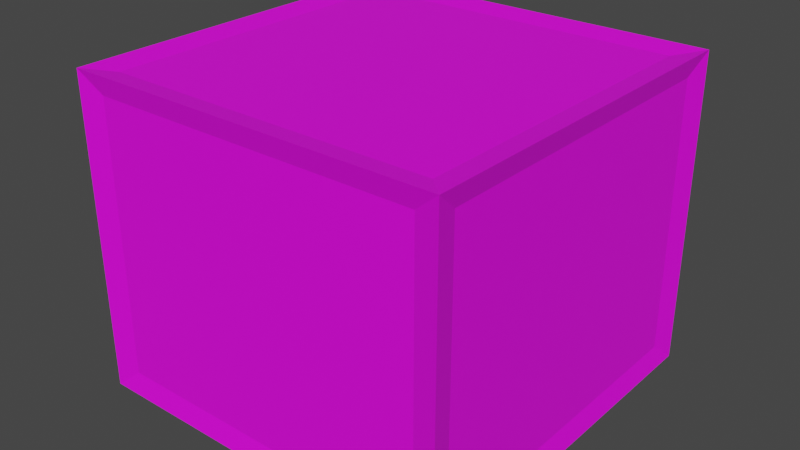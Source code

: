 # Source: box_sprite.blend  (saved by Blender 2.92.15; exported with 4.5.12 LTS)
import bpy
from mathutils import Matrix  # noqa: F401  (used for matrix-valued properties, if any)

bpy.ops.wm.read_factory_settings(use_empty=True)
scene = bpy.context.scene
scene.name = 'Scene'

# ---- collections
col_collection = bpy.data.collections.new('Collection'); scene.collection.children.link(col_collection)

# ---- images (referenced by path relative to the original .blend; pixels are not part of the script)
import os
ASSET_DIR = os.environ.get("B2B_ASSET_DIR", "")  # directory of the original .blend (textures are referenced by path, not embedded)
HERE = os.path.dirname(os.path.abspath(__file__))  # packed textures are extracted next to this script under _unpacked/

def load_image(name, relpath, width, height, colorspace="sRGB"):
    """Load a texture the original file referenced (path relative to the .blend, or extracted next to this script)."""
    p = next((c for c in (os.path.join(HERE, relpath), os.path.join(ASSET_DIR, relpath)) if relpath and os.path.exists(c)), "")
    if p:
        img = bpy.data.images.load(p, check_existing=True)
        img.name = name
    else:  # same state as the original file: an image datablock whose file is absent (Cycles renders it pink)
        img = bpy.data.images.new(name, width, height)
        img.source = "FILE"
        img.filepath = "//" + (relpath or name)
    img.colorspace_settings.name = colorspace
    return img
img_ci_0_layout_74_box_png = load_image('CI_0_layout_74_box.png', 'CI_0_layout_74_box.png', 1024, 1024, 'sRGB')

# ---- materials (node trees are filled in below, after node groups)
mat_box_001 = bpy.data.materials.new('Box.001')
mat_box_001.use_transparent_shadow = False

# ---- material node trees
mat_box_001.use_nodes = True; mat_box_001.node_tree.nodes.clear()
_N = mat_box_001.node_tree.nodes; _L = mat_box_001.node_tree.links
n0 = _N.new('ShaderNodeOutputMaterial'); n0.name = 'Material Output'; n0.location = (300, 300)
n1 = _N.new('ShaderNodeBsdfPrincipled'); n1.name = 'Principled BSDF'; n1.location = (10, 300)
n1.distribution = 'GGX'
n1.subsurface_method = 'BURLEY'
n1.inputs[3].default_value = 1.45
n1.inputs[27].default_value = (0.0, 0.0, 0.0, 1.0)
n1.inputs[28].default_value = 1.0
n2 = _N.new('ShaderNodeTexImage'); n2.name = 'Image Texture'; n2.location = (-348, 213)
n2.image = img_ci_0_layout_74_box_png
_L.new(n1.outputs[0], n0.inputs[0])
_L.new(n2.outputs[0], n1.inputs[0])
n0.is_active_output = True

# ---- world
world_world = bpy.data.worlds.new('World'); scene.world = world_world
world_world.use_nodes = True; world_world.node_tree.nodes.clear()
_N = world_world.node_tree.nodes; _L = world_world.node_tree.links
n0 = _N.new('ShaderNodeOutputWorld'); n0.name = 'World Output'; n0.location = (300, 300)
n1 = _N.new('ShaderNodeBackground'); n1.name = 'Background'; n1.location = (10, 300)
n1.inputs[0].default_value = (0.05088, 0.05088, 0.05088, 1.0)
_L.new(n1.outputs[0], n0.inputs[0])
n0.is_active_output = True
world_world.color = (0.05088, 0.05088, 0.05088)
world_world.use_sun_shadow = False
world_world.sun_shadow_jitter_overblur = 0.0

# ---- meshes
me_cube_001 = bpy.data.meshes.new('Cube.001')
me_cube_001.from_pydata([(-1.0, -1.0, -1.0), (-1.0, -1.0, 1.0), (-1.0, 1.0, -1.0), (-1.0, 1.0, 1.0), (1.0, -1.0, -1.0), (1.0, -1.0, 1.0), (1.0, 1.0, -1.0), (1.0, 1.0, 1.0), (-0.9711, -0.8719, -0.8719), (-0.9711, -0.8719, 0.8719), (-0.9711, 0.8719, 0.8719), (-0.9711, 0.8719, -0.8719), (-0.8719, 0.9711, -0.8719), (-0.8719, 0.9711, 0.8719), (0.8719, 0.9711, 0.8719), (0.8719, 0.9711, -0.8719), (0.9711, 0.8719, -0.8719), (0.9711, 0.8719, 0.8719), (0.9711, -0.8719, 0.8719), (0.9711, -0.8719, -0.8719), (0.8719, -0.9711, -0.8719), (0.8719, -0.9711, 0.8719), (-0.8719, -0.9711, 0.8719), (-0.8719, -0.9711, -0.8719), (-0.8719, 0.8719, -0.9711), (0.8719, 0.8719, -0.9711), (0.8719, -0.8719, -0.9711), (-0.8719, -0.8719, -0.9711), (0.8719, 0.8719, 0.9711), (-0.8719, 0.8719, 0.9711), (-0.8719, -0.8719, 0.9711), (0.8719, -0.8719, 0.9711)], [], [(8, 9, 10, 11), (12, 13, 14, 15), (16, 17, 18, 19), (20, 21, 22, 23), (24, 25, 26, 27), (28, 29, 30, 31), (0, 1, 9, 8), (1, 3, 10, 9), (3, 2, 11, 10), (2, 0, 8, 11), (2, 3, 13, 12), (3, 7, 14, 13), (7, 6, 15, 14), (6, 2, 12, 15), (6, 7, 17, 16), (7, 5, 18, 17), (5, 4, 19, 18), (4, 6, 16, 19), (4, 5, 21, 20), (5, 1, 22, 21), (1, 0, 23, 22), (0, 4, 20, 23), (2, 6, 25, 24), (6, 4, 26, 25), (4, 0, 27, 26), (0, 2, 24, 27), (7, 3, 29, 28), (3, 1, 30, 29), (1, 5, 31, 30), (5, 7, 28, 31)])
me_cube_001.polygons.foreach_set('material_index', [1, 1, 1, 1, 1, 1, 1, 1, 1, 1, 1, 1, 1, 1, 1, 1, 1, 1, 1, 1, 1, 1, 1, 1, 1, 1, 1, 1, 1, 1])
_uv = me_cube_001.uv_layers.new(name='UVMap')
_uv.uv.foreach_set('vector', [0.391, 0.01601, 0.609, 0.01601, 0.609, 0.234, 0.391, 0.234, 0.391, 0.266, 0.609, 0.266, 0.609, 0.484, 0.391, 0.484, 0.391, 0.516, 0.609, 0.516, 0.609, 0.734, 0.391, 0.734, 0.391, 0.766, 0.609, 0.766, 0.609, 0.984, 0.391, 0.984, 0.141, 0.516, 0.359, 0.516, 0.359, 0.734, 0.141, 0.734, 0.641, 0.516, 0.859, 0.516, 0.859, 0.734, 0.641, 0.734, 0.375, 0.0, 0.625, 0.0, 0.609, 0.01601, 0.391, 0.01601, 0.625, 0.0, 0.625, 0.25, 0.609, 0.234, 0.609, 0.01601, 0.625, 0.25, 0.375, 0.25, 0.391, 0.234, 0.609, 0.234, 0.375, 0.25, 0.375, 0.0, 0.391, 0.01601, 0.391, 0.234, 0.375, 0.25, 0.625, 0.25, 0.609, 0.266, 0.391, 0.266, 0.625, 0.25, 0.625, 0.5, 0.609, 0.484, 0.609, 0.266, 0.625, 0.5, 0.375, 0.5, 0.391, 0.484, 0.609, 0.484, 0.375, 0.5, 0.375, 0.25, 0.391, 0.266, 0.391, 0.484, 0.375, 0.5, 0.625, 0.5, 0.609, 0.516, 0.391, 0.516, 0.625, 0.5, 0.625, 0.75, 0.609, 0.734, 0.609, 0.516, 0.625, 0.75, 0.375, 0.75, 0.391, 0.734, 0.609, 0.734, 0.375, 0.75, 0.375, 0.5, 0.391, 0.516, 0.391, 0.734, 0.375, 0.75, 0.625, 0.75, 0.609, 0.766, 0.391, 0.766, 0.625, 0.75, 0.625, 1.0, 0.609, 0.984, 0.609, 0.766, 0.625, 1.0, 0.375, 1.0, 0.391, 0.984, 0.609, 0.984, 0.375, 1.0, 0.375, 0.75, 0.391, 0.766, 0.391, 0.984, 0.125, 0.5, 0.375, 0.5, 0.359, 0.516, 0.141, 0.516, 0.375, 0.5, 0.375, 0.75, 0.359, 0.734, 0.359, 0.516, 0.375, 0.75, 0.125, 0.75, 0.141, 0.734, 0.359, 0.734, 0.125, 0.75, 0.125, 0.5, 0.141, 0.516, 0.141, 0.734, 0.625, 0.5, 0.875, 0.5, 0.859, 0.516, 0.641, 0.516, 0.875, 0.5, 0.875, 0.75, 0.859, 0.734, 0.859, 0.516, 0.875, 0.75, 0.625, 0.75, 0.641, 0.734, 0.859, 0.734, 0.625, 0.75, 0.625, 0.5, 0.641, 0.516, 0.641, 0.734])
me_cube_001.materials.append(None)
me_cube_001.materials.append(mat_box_001)
me_cube_001.use_remesh_fix_poles = True
me_cube_001.use_remesh_preserve_attributes = False
me_cube_001.use_mirror_vertex_groups = False
me_cube_001.update()

# ---- objects
ob_cube = bpy.data.objects.new('Cube', me_cube_001)

# ---- transforms, parenting, visibility, modifiers, constraints
ob_cube.location = (0.0005672, -0.00254, 0.5595)
ob_cube.scale = (0.6076, 0.6051, 0.5052)
ob_cube.lineart.crease_threshold = 0.0

# ---- collection membership
col_collection.objects.link(ob_cube)

# ---- scene / render settings (as saved in the file)
scene.frame_start = 1; scene.frame_end = 250; scene.frame_set(1)
scene.render.engine = 'BLENDER_EEVEE_NEXT'
scene.cycles.use_denoising = False
scene.cycles.samples = 128
scene.cycles.sampling_pattern = 'TABULATED_SOBOL'
scene.cycles.use_adaptive_sampling = False
scene.cycles.use_light_tree = False
scene.view_settings.view_transform = 'Filmic'
bpy.context.view_layer.update()

# ---- added for rendering (the .blend has no active camera and no usable light): camera, sun
cam_auto = bpy.data.cameras.new('AutoCamera')
cam_auto.lens = 50.0
cam_auto.sensor_width = 36.0
cam_auto.clip_end = 1000.0
ob_auto_camera = bpy.data.objects.new('AutoCamera', cam_auto)
scene.collection.objects.link(ob_auto_camera)
ob_auto_camera.location = (1.84226, -2.21257, 2.03282)
ob_auto_camera.rotation_euler = (1.09748, -7.21219e-08, 0.694738)
scene.camera = ob_auto_camera
light_auto_sun = bpy.data.lights.new('AutoSun', 'SUN')
light_auto_sun.energy = 3.0
light_auto_sun.angle = 0.0523599
ob_auto_sun = bpy.data.objects.new('AutoSun', light_auto_sun)
scene.collection.objects.link(ob_auto_sun)
ob_auto_sun.rotation_euler = (0.872665, 0.174533, 0.523599)
bpy.context.view_layer.update()
